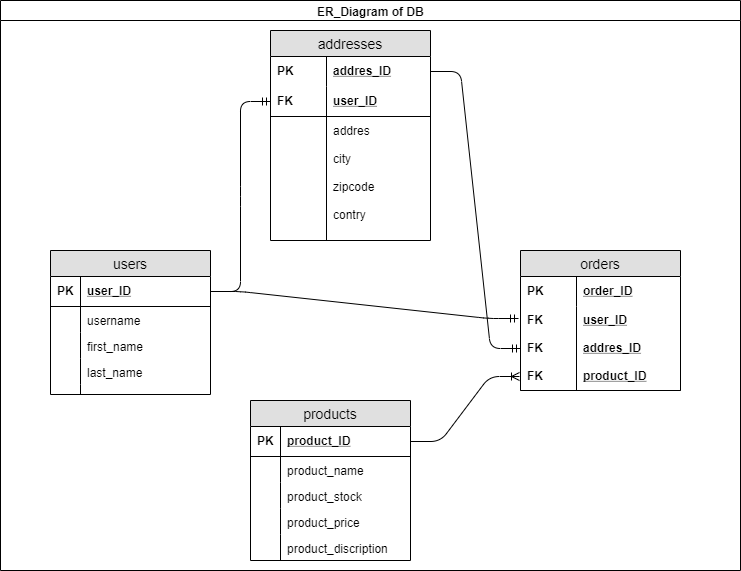

The diagram above was exported from draw.io. Its source (the exported page's mxGraphModel, read from the mxfile embedded in the PNG):
<mxGraphModel dx="612" dy="625" grid="1" gridSize="10" guides="1" tooltips="1" connect="1" arrows="1" fold="1" page="1" pageScale="1" pageWidth="827" pageHeight="1169" math="0" shadow="0">
  <root>
    <mxCell id="0" />
    <mxCell id="1" parent="0" />
    <mxCell id="2" value="users" style="swimlane;fontStyle=0;childLayout=stackLayout;horizontal=1;startSize=26;fillColor=#e0e0e0;horizontalStack=0;resizeParent=1;resizeParentMax=0;resizeLast=0;collapsible=1;marginBottom=0;swimlaneFillColor=#ffffff;align=center;fontSize=14;" vertex="1" parent="1">
      <mxGeometry x="120" y="270" width="160" height="144" as="geometry" />
    </mxCell>
    <mxCell id="3" value="user_ID" style="shape=partialRectangle;top=0;left=0;right=0;bottom=1;align=left;verticalAlign=middle;fillColor=none;spacingLeft=34;spacingRight=4;overflow=hidden;rotatable=0;points=[[0,0.5],[1,0.5]];portConstraint=eastwest;dropTarget=0;fontStyle=5;fontSize=12;" vertex="1" parent="2">
      <mxGeometry y="26" width="160" height="30" as="geometry" />
    </mxCell>
    <mxCell id="4" value="PK" style="shape=partialRectangle;top=0;left=0;bottom=0;fillColor=none;align=left;verticalAlign=middle;spacingLeft=4;spacingRight=4;overflow=hidden;rotatable=0;points=[];portConstraint=eastwest;part=1;fontSize=12;fontStyle=1" vertex="1" connectable="0" parent="3">
      <mxGeometry width="30" height="30" as="geometry" />
    </mxCell>
    <mxCell id="5" value="username" style="shape=partialRectangle;top=0;left=0;right=0;bottom=0;align=left;verticalAlign=top;fillColor=none;spacingLeft=34;spacingRight=4;overflow=hidden;rotatable=0;points=[[0,0.5],[1,0.5]];portConstraint=eastwest;dropTarget=0;fontSize=12;" vertex="1" parent="2">
      <mxGeometry y="56" width="160" height="26" as="geometry" />
    </mxCell>
    <mxCell id="6" value="" style="shape=partialRectangle;top=0;left=0;bottom=0;fillColor=none;align=left;verticalAlign=top;spacingLeft=4;spacingRight=4;overflow=hidden;rotatable=0;points=[];portConstraint=eastwest;part=1;fontSize=12;" vertex="1" connectable="0" parent="5">
      <mxGeometry width="30" height="26" as="geometry" />
    </mxCell>
    <mxCell id="7" value="first_name" style="shape=partialRectangle;top=0;left=0;right=0;bottom=0;align=left;verticalAlign=top;fillColor=none;spacingLeft=34;spacingRight=4;overflow=hidden;rotatable=0;points=[[0,0.5],[1,0.5]];portConstraint=eastwest;dropTarget=0;fontSize=12;" vertex="1" parent="2">
      <mxGeometry y="82" width="160" height="26" as="geometry" />
    </mxCell>
    <mxCell id="8" value="" style="shape=partialRectangle;top=0;left=0;bottom=0;fillColor=none;align=left;verticalAlign=top;spacingLeft=4;spacingRight=4;overflow=hidden;rotatable=0;points=[];portConstraint=eastwest;part=1;fontSize=12;" vertex="1" connectable="0" parent="7">
      <mxGeometry width="30" height="26" as="geometry" />
    </mxCell>
    <mxCell id="9" value="last_name" style="shape=partialRectangle;top=0;left=0;right=0;bottom=0;align=left;verticalAlign=top;fillColor=none;spacingLeft=34;spacingRight=4;overflow=hidden;rotatable=0;points=[[0,0.5],[1,0.5]];portConstraint=eastwest;dropTarget=0;fontSize=12;" vertex="1" parent="2">
      <mxGeometry y="108" width="160" height="26" as="geometry" />
    </mxCell>
    <mxCell id="10" value="" style="shape=partialRectangle;top=0;left=0;bottom=0;fillColor=none;align=left;verticalAlign=top;spacingLeft=4;spacingRight=4;overflow=hidden;rotatable=0;points=[];portConstraint=eastwest;part=1;fontSize=12;" vertex="1" connectable="0" parent="9">
      <mxGeometry width="30" height="26" as="geometry" />
    </mxCell>
    <mxCell id="11" value="" style="shape=partialRectangle;top=0;left=0;right=0;bottom=0;align=left;verticalAlign=top;fillColor=none;spacingLeft=34;spacingRight=4;overflow=hidden;rotatable=0;points=[[0,0.5],[1,0.5]];portConstraint=eastwest;dropTarget=0;fontSize=12;" vertex="1" parent="2">
      <mxGeometry y="134" width="160" height="10" as="geometry" />
    </mxCell>
    <mxCell id="12" value="" style="shape=partialRectangle;top=0;left=0;bottom=0;fillColor=none;align=left;verticalAlign=top;spacingLeft=4;spacingRight=4;overflow=hidden;rotatable=0;points=[];portConstraint=eastwest;part=1;fontSize=12;" vertex="1" connectable="0" parent="11">
      <mxGeometry width="30" height="10" as="geometry" />
    </mxCell>
    <mxCell id="13" value="addresses" style="swimlane;fontStyle=0;childLayout=stackLayout;horizontal=1;startSize=26;fillColor=#e0e0e0;horizontalStack=0;resizeParent=1;resizeParentMax=0;resizeLast=0;collapsible=1;marginBottom=0;swimlaneFillColor=#ffffff;align=center;fontSize=14;" vertex="1" parent="1">
      <mxGeometry x="340" y="50" width="160" height="210" as="geometry" />
    </mxCell>
    <mxCell id="14" value="addres_ID" style="shape=partialRectangle;top=0;left=0;right=0;bottom=0;align=left;verticalAlign=middle;fillColor=none;spacingLeft=60;spacingRight=4;overflow=hidden;rotatable=0;points=[[0,0.5],[1,0.5]];portConstraint=eastwest;dropTarget=0;fontStyle=5;fontSize=12;" vertex="1" parent="13">
      <mxGeometry y="26" width="160" height="30" as="geometry" />
    </mxCell>
    <mxCell id="15" value="PK" style="shape=partialRectangle;fontStyle=1;top=0;left=0;bottom=0;fillColor=none;align=left;verticalAlign=middle;spacingLeft=4;spacingRight=4;overflow=hidden;rotatable=0;points=[];portConstraint=eastwest;part=1;fontSize=12;" vertex="1" connectable="0" parent="14">
      <mxGeometry width="56" height="30" as="geometry" />
    </mxCell>
    <mxCell id="16" value="user_ID" style="shape=partialRectangle;top=0;left=0;right=0;bottom=1;align=left;verticalAlign=middle;fillColor=none;spacingLeft=60;spacingRight=4;overflow=hidden;rotatable=0;points=[[0,0.5],[1,0.5]];portConstraint=eastwest;dropTarget=0;fontStyle=5;fontSize=12;" vertex="1" parent="13">
      <mxGeometry y="56" width="160" height="30" as="geometry" />
    </mxCell>
    <mxCell id="17" value="FK" style="shape=partialRectangle;fontStyle=1;top=0;left=0;bottom=0;fillColor=none;align=left;verticalAlign=middle;spacingLeft=4;spacingRight=4;overflow=hidden;rotatable=0;points=[];portConstraint=eastwest;part=1;fontSize=12;" vertex="1" connectable="0" parent="16">
      <mxGeometry width="56" height="30" as="geometry" />
    </mxCell>
    <mxCell id="18" value="addres&#10;&#10;city&#10;&#10;zipcode&#10;&#10;contry" style="shape=partialRectangle;top=0;left=0;right=0;bottom=0;align=left;verticalAlign=top;fillColor=none;spacingLeft=60;spacingRight=4;overflow=hidden;rotatable=0;points=[[0,0.5],[1,0.5]];portConstraint=eastwest;dropTarget=0;fontSize=12;" vertex="1" parent="13">
      <mxGeometry y="86" width="160" height="124" as="geometry" />
    </mxCell>
    <mxCell id="19" value="" style="shape=partialRectangle;top=0;left=0;bottom=0;fillColor=none;align=left;verticalAlign=top;spacingLeft=4;spacingRight=4;overflow=hidden;rotatable=0;points=[];portConstraint=eastwest;part=1;fontSize=12;" vertex="1" connectable="0" parent="18">
      <mxGeometry width="56" height="124.00000000000003" as="geometry" />
    </mxCell>
    <mxCell id="20" value="" style="edgeStyle=entityRelationEdgeStyle;fontSize=12;html=1;endArrow=ERmandOne;entryX=0;entryY=0.5;entryDx=0;entryDy=0;exitX=1;exitY=0.5;exitDx=0;exitDy=0;" edge="1" source="3" target="16" parent="1">
      <mxGeometry width="100" height="100" relative="1" as="geometry">
        <mxPoint x="220" y="400" as="sourcePoint" />
        <mxPoint x="320" y="300" as="targetPoint" />
      </mxGeometry>
    </mxCell>
    <mxCell id="21" value="products" style="swimlane;fontStyle=0;childLayout=stackLayout;horizontal=1;startSize=26;fillColor=#e0e0e0;horizontalStack=0;resizeParent=1;resizeParentMax=0;resizeLast=0;collapsible=1;marginBottom=0;swimlaneFillColor=#ffffff;align=center;fontSize=14;" vertex="1" parent="1">
      <mxGeometry x="320" y="420" width="160" height="160" as="geometry" />
    </mxCell>
    <mxCell id="22" value="product_ID" style="shape=partialRectangle;top=0;left=0;right=0;bottom=1;align=left;verticalAlign=middle;fillColor=none;spacingLeft=34;spacingRight=4;overflow=hidden;rotatable=0;points=[[0,0.5],[1,0.5]];portConstraint=eastwest;dropTarget=0;fontStyle=5;fontSize=12;" vertex="1" parent="21">
      <mxGeometry y="26" width="160" height="30" as="geometry" />
    </mxCell>
    <mxCell id="23" value="PK" style="shape=partialRectangle;top=0;left=0;bottom=0;fillColor=none;align=left;verticalAlign=middle;spacingLeft=4;spacingRight=4;overflow=hidden;rotatable=0;points=[];portConstraint=eastwest;part=1;fontSize=12;fontStyle=1" vertex="1" connectable="0" parent="22">
      <mxGeometry width="30" height="30" as="geometry" />
    </mxCell>
    <mxCell id="24" value="product_name" style="shape=partialRectangle;top=0;left=0;right=0;bottom=0;align=left;verticalAlign=top;fillColor=none;spacingLeft=34;spacingRight=4;overflow=hidden;rotatable=0;points=[[0,0.5],[1,0.5]];portConstraint=eastwest;dropTarget=0;fontSize=12;" vertex="1" parent="21">
      <mxGeometry y="56" width="160" height="26" as="geometry" />
    </mxCell>
    <mxCell id="25" value="" style="shape=partialRectangle;top=0;left=0;bottom=0;fillColor=none;align=left;verticalAlign=top;spacingLeft=4;spacingRight=4;overflow=hidden;rotatable=0;points=[];portConstraint=eastwest;part=1;fontSize=12;" vertex="1" connectable="0" parent="24">
      <mxGeometry width="30" height="26" as="geometry" />
    </mxCell>
    <mxCell id="26" value="product_stock" style="shape=partialRectangle;top=0;left=0;right=0;bottom=0;align=left;verticalAlign=top;fillColor=none;spacingLeft=34;spacingRight=4;overflow=hidden;rotatable=0;points=[[0,0.5],[1,0.5]];portConstraint=eastwest;dropTarget=0;fontSize=12;" vertex="1" parent="21">
      <mxGeometry y="82" width="160" height="26" as="geometry" />
    </mxCell>
    <mxCell id="27" value="" style="shape=partialRectangle;top=0;left=0;bottom=0;fillColor=none;align=left;verticalAlign=top;spacingLeft=4;spacingRight=4;overflow=hidden;rotatable=0;points=[];portConstraint=eastwest;part=1;fontSize=12;" vertex="1" connectable="0" parent="26">
      <mxGeometry width="30" height="26" as="geometry" />
    </mxCell>
    <mxCell id="28" value="product_price" style="shape=partialRectangle;top=0;left=0;right=0;bottom=0;align=left;verticalAlign=top;fillColor=none;spacingLeft=34;spacingRight=4;overflow=hidden;rotatable=0;points=[[0,0.5],[1,0.5]];portConstraint=eastwest;dropTarget=0;fontSize=12;" vertex="1" parent="21">
      <mxGeometry y="108" width="160" height="26" as="geometry" />
    </mxCell>
    <mxCell id="29" value="" style="shape=partialRectangle;top=0;left=0;bottom=0;fillColor=none;align=left;verticalAlign=top;spacingLeft=4;spacingRight=4;overflow=hidden;rotatable=0;points=[];portConstraint=eastwest;part=1;fontSize=12;" vertex="1" connectable="0" parent="28">
      <mxGeometry width="30" height="26" as="geometry" />
    </mxCell>
    <mxCell id="30" value="product_discription" style="shape=partialRectangle;top=0;left=0;right=0;bottom=0;align=left;verticalAlign=top;fillColor=none;spacingLeft=34;spacingRight=4;overflow=hidden;rotatable=0;points=[[0,0.5],[1,0.5]];portConstraint=eastwest;dropTarget=0;fontSize=12;" vertex="1" parent="21">
      <mxGeometry y="134" width="160" height="26" as="geometry" />
    </mxCell>
    <mxCell id="31" value="" style="shape=partialRectangle;top=0;left=0;bottom=0;fillColor=none;align=left;verticalAlign=top;spacingLeft=4;spacingRight=4;overflow=hidden;rotatable=0;points=[];portConstraint=eastwest;part=1;fontSize=12;" vertex="1" connectable="0" parent="30">
      <mxGeometry width="30" height="26" as="geometry" />
    </mxCell>
    <mxCell id="32" value="orders" style="swimlane;fontStyle=0;childLayout=stackLayout;horizontal=1;startSize=26;fillColor=#e0e0e0;horizontalStack=0;resizeParent=1;resizeParentMax=0;resizeLast=0;collapsible=1;marginBottom=0;swimlaneFillColor=#ffffff;align=center;fontSize=14;" vertex="1" parent="1">
      <mxGeometry x="590" y="270" width="160" height="140" as="geometry" />
    </mxCell>
    <mxCell id="33" value="order_ID" style="shape=partialRectangle;top=0;left=0;right=0;bottom=0;align=left;verticalAlign=middle;fillColor=none;spacingLeft=60;spacingRight=4;overflow=hidden;rotatable=0;points=[[0,0.5],[1,0.5]];portConstraint=eastwest;dropTarget=0;fontStyle=5;fontSize=12;" vertex="1" parent="32">
      <mxGeometry y="26" width="160" height="30" as="geometry" />
    </mxCell>
    <mxCell id="34" value="PK" style="shape=partialRectangle;fontStyle=1;top=0;left=0;bottom=0;fillColor=none;align=left;verticalAlign=middle;spacingLeft=4;spacingRight=4;overflow=hidden;rotatable=0;points=[];portConstraint=eastwest;part=1;fontSize=12;" vertex="1" connectable="0" parent="33">
      <mxGeometry width="56" height="30" as="geometry" />
    </mxCell>
    <mxCell id="35" value="user_ID&#10;&#10;addres_ID&#10;&#10;product_ID" style="shape=partialRectangle;top=0;left=0;right=0;bottom=1;align=left;verticalAlign=middle;fillColor=none;spacingLeft=60;spacingRight=4;overflow=hidden;rotatable=0;points=[[0,0.5],[1,0.5]];portConstraint=eastwest;dropTarget=0;fontStyle=5;fontSize=12;" vertex="1" parent="32">
      <mxGeometry y="56" width="160" height="84" as="geometry" />
    </mxCell>
    <mxCell id="36" value="FK&#10;&#10;FK&#10;&#10;FK" style="shape=partialRectangle;fontStyle=1;top=0;left=0;bottom=0;fillColor=none;align=left;verticalAlign=middle;spacingLeft=4;spacingRight=4;overflow=hidden;rotatable=0;points=[];portConstraint=eastwest;part=1;fontSize=12;" vertex="1" connectable="0" parent="35">
      <mxGeometry width="56" height="84" as="geometry" />
    </mxCell>
    <mxCell id="37" value="" style="edgeStyle=entityRelationEdgeStyle;fontSize=12;html=1;endArrow=ERmandOne;exitX=1;exitY=0.5;exitDx=0;exitDy=0;entryX=-0.012;entryY=0.148;entryDx=0;entryDy=0;entryPerimeter=0;" edge="1" source="3" target="35" parent="1">
      <mxGeometry width="100" height="100" relative="1" as="geometry">
        <mxPoint x="210" y="440" as="sourcePoint" />
        <mxPoint x="333" y="380" as="targetPoint" />
      </mxGeometry>
    </mxCell>
    <mxCell id="38" value="" style="edgeStyle=entityRelationEdgeStyle;fontSize=12;html=1;endArrow=ERoneToMany;entryX=-0.004;entryY=0.838;entryDx=0;entryDy=0;entryPerimeter=0;exitX=1;exitY=0.5;exitDx=0;exitDy=0;endFill=0;" edge="1" source="22" target="35" parent="1">
      <mxGeometry width="100" height="100" relative="1" as="geometry">
        <mxPoint x="210" y="580" as="sourcePoint" />
        <mxPoint x="310" y="480" as="targetPoint" />
      </mxGeometry>
    </mxCell>
    <mxCell id="39" value="" style="edgeStyle=entityRelationEdgeStyle;fontSize=12;html=1;endArrow=ERmandOne;entryX=0;entryY=0.5;entryDx=0;entryDy=0;exitX=1;exitY=0.5;exitDx=0;exitDy=0;" edge="1" source="14" target="35" parent="1">
      <mxGeometry width="100" height="100" relative="1" as="geometry">
        <mxPoint x="470" y="430" as="sourcePoint" />
        <mxPoint x="570" y="330" as="targetPoint" />
      </mxGeometry>
    </mxCell>
    <mxCell id="40" value="ER_Diagram of DB" style="swimlane;html=1;startSize=20;horizontal=1;containerType=tree;" vertex="1" parent="1">
      <mxGeometry x="70" y="20" width="740" height="570" as="geometry" />
    </mxCell>
  </root>
</mxGraphModel>